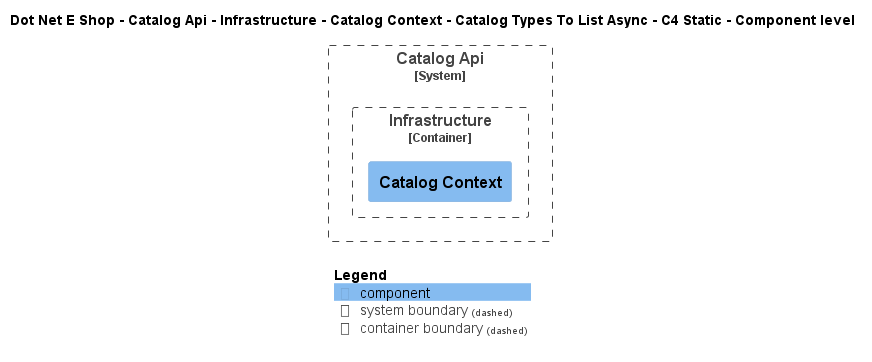

The diagram above was rendered by PlantUML. Its source (embedded in the PNG):
@startuml
!include ..\..\..\..\..\..\..\..\..\.c4s\C4_Component.puml

AddElementTag("c4interflow:lifecycle:new", $bgColor=green, $fontColor=#ffffff, $borderColor=green, $shadowing="False")
AddElementTag("c4interflow:lifecycle:changed", $bgColor=orange, $fontColor=#ffffff, $borderColor=orange, $shadowing="False")
AddElementTag("c4interflow:lifecycle:removed", $bgColor=red, $fontColor=#ffffff, $borderColor=red, $shadowing="False")

AddRelTag("c4interflow:lifecycle:new", $textColor=green, $lineColor=green)
AddRelTag("c4interflow:lifecycle:changed", $textColor=orange, $lineColor=orange)
AddRelTag("c4interflow:lifecycle:removed", $textColor=red, $lineColor=red)

SHOW_PERSON_PORTRAIT()
LAYOUT_TOP_DOWN()

skinparam linetype polyline

title Dot Net E Shop - Catalog Api - Infrastructure - Catalog Context - Catalog Types To List Async - C4 Static - Component level


System_Boundary(DotNetEShop.SoftwareSystems.CatalogApi, "Catalog Api") {
    
Container_Boundary(DotNetEShop.SoftwareSystems.CatalogApi.Containers.Infrastructure, "Infrastructure") {
    Component(DotNetEShop.SoftwareSystems.CatalogApi.Containers.Infrastructure.Components.CatalogContext, "Catalog Context", "", "")
}
}



SHOW_LEGEND()
@enduml